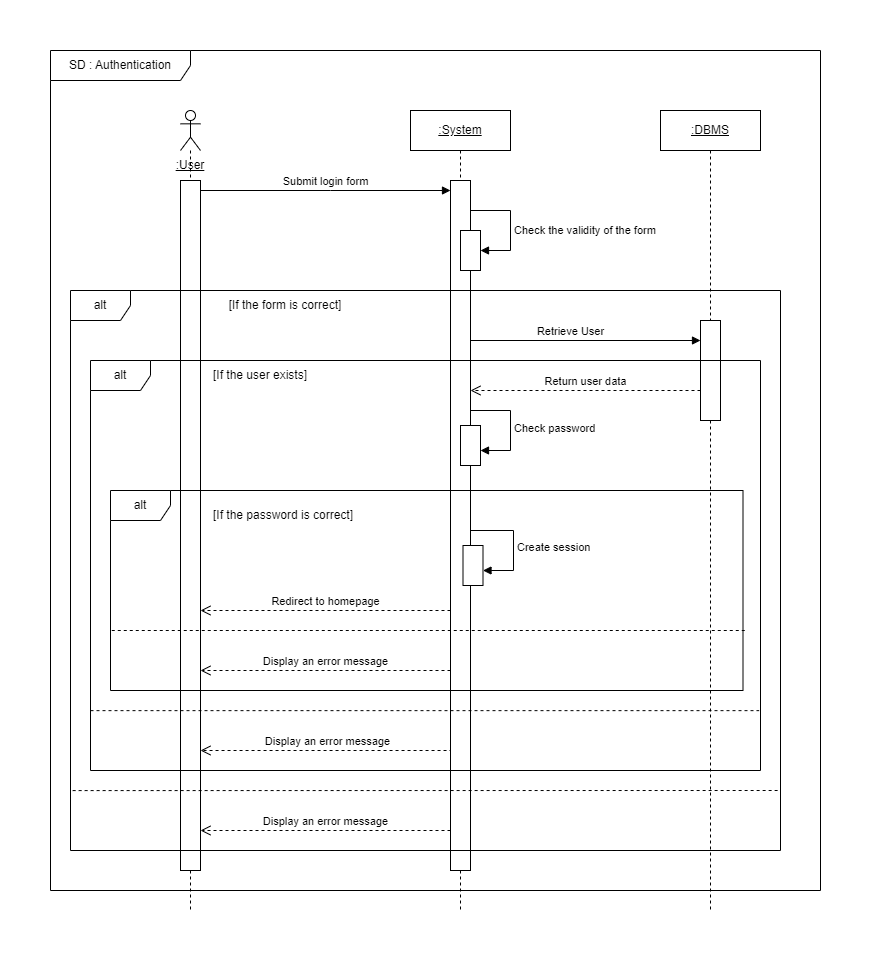

The diagram above was exported from draw.io. Its source (the exported page's mxGraphModel, read from the mxfile embedded in the PNG):
<mxGraphModel dx="1418" dy="838" grid="1" gridSize="10" guides="1" tooltips="1" connect="1" arrows="1" fold="1" page="1" pageScale="1" pageWidth="827" pageHeight="1169" math="0" shadow="0">
  <root>
    <mxCell id="0" />
    <mxCell id="1" parent="0" />
    <mxCell id="Re8n_VJptPzaU-qCZ5iW-5" value=":System" style="shape=umlLifeline;perimeter=lifelinePerimeter;whiteSpace=wrap;html=1;container=1;dropTarget=0;collapsible=0;recursiveResize=0;outlineConnect=0;portConstraint=eastwest;newEdgeStyle={&quot;edgeStyle&quot;:&quot;elbowEdgeStyle&quot;,&quot;elbow&quot;:&quot;vertical&quot;,&quot;curved&quot;:0,&quot;rounded&quot;:0};fontStyle=4" parent="1" vertex="1">
      <mxGeometry x="380" y="80" width="100" height="800" as="geometry" />
    </mxCell>
    <mxCell id="Re8n_VJptPzaU-qCZ5iW-15" value="" style="html=1;points=[];perimeter=orthogonalPerimeter;outlineConnect=0;targetShapes=umlLifeline;portConstraint=eastwest;newEdgeStyle={&quot;edgeStyle&quot;:&quot;elbowEdgeStyle&quot;,&quot;elbow&quot;:&quot;vertical&quot;,&quot;curved&quot;:0,&quot;rounded&quot;:0};" parent="Re8n_VJptPzaU-qCZ5iW-5" vertex="1">
      <mxGeometry x="40" y="70" width="20" height="690" as="geometry" />
    </mxCell>
    <mxCell id="N3PT0vqg0QaNjBo_fJtz-11" value="" style="html=1;points=[];perimeter=orthogonalPerimeter;outlineConnect=0;targetShapes=umlLifeline;portConstraint=eastwest;newEdgeStyle={&quot;edgeStyle&quot;:&quot;elbowEdgeStyle&quot;,&quot;elbow&quot;:&quot;vertical&quot;,&quot;curved&quot;:0,&quot;rounded&quot;:0};" parent="Re8n_VJptPzaU-qCZ5iW-5" vertex="1">
      <mxGeometry x="50" y="120" width="20" height="40" as="geometry" />
    </mxCell>
    <mxCell id="Re8n_VJptPzaU-qCZ5iW-6" value="" style="shape=umlLifeline;perimeter=lifelinePerimeter;whiteSpace=wrap;html=1;container=1;dropTarget=0;collapsible=0;recursiveResize=0;outlineConnect=0;portConstraint=eastwest;newEdgeStyle={&quot;edgeStyle&quot;:&quot;elbowEdgeStyle&quot;,&quot;elbow&quot;:&quot;vertical&quot;,&quot;curved&quot;:0,&quot;rounded&quot;:0};participant=umlActor;" parent="1" vertex="1">
      <mxGeometry x="150" y="80" width="20" height="800" as="geometry" />
    </mxCell>
    <mxCell id="Re8n_VJptPzaU-qCZ5iW-16" value="Submit login form" style="html=1;verticalAlign=bottom;endArrow=block;edgeStyle=elbowEdgeStyle;elbow=vertical;curved=0;rounded=0;" parent="1" source="BhV0y8SXA7PZPgxYEH5C-1" target="Re8n_VJptPzaU-qCZ5iW-15" edge="1">
      <mxGeometry x="-0.0019" relative="1" as="geometry">
        <mxPoint x="280" y="150" as="sourcePoint" />
        <Array as="points">
          <mxPoint x="300" y="160" />
        </Array>
        <mxPoint as="offset" />
      </mxGeometry>
    </mxCell>
    <mxCell id="N3PT0vqg0QaNjBo_fJtz-1" value=":User" style="text;html=1;strokeColor=none;fillColor=none;align=center;verticalAlign=middle;whiteSpace=wrap;rounded=0;fontStyle=4" parent="1" vertex="1">
      <mxGeometry x="130" y="120" width="60" height="30" as="geometry" />
    </mxCell>
    <mxCell id="N3PT0vqg0QaNjBo_fJtz-2" value="[If the form is correct]" style="text;html=1;strokeColor=none;fillColor=none;align=center;verticalAlign=middle;whiteSpace=wrap;rounded=0;fontStyle=0" parent="1" vertex="1">
      <mxGeometry x="160" y="260" width="190" height="30" as="geometry" />
    </mxCell>
    <mxCell id="N3PT0vqg0QaNjBo_fJtz-6" value="SD : Authentication" style="shape=umlFrame;whiteSpace=wrap;html=1;pointerEvents=0;width=140;height=30;" parent="1" vertex="1">
      <mxGeometry x="20" y="20" width="770" height="840" as="geometry" />
    </mxCell>
    <mxCell id="N3PT0vqg0QaNjBo_fJtz-7" value=":DBMS" style="shape=umlLifeline;perimeter=lifelinePerimeter;whiteSpace=wrap;html=1;container=1;dropTarget=0;collapsible=0;recursiveResize=0;outlineConnect=0;portConstraint=eastwest;newEdgeStyle={&quot;edgeStyle&quot;:&quot;elbowEdgeStyle&quot;,&quot;elbow&quot;:&quot;vertical&quot;,&quot;curved&quot;:0,&quot;rounded&quot;:0};fontStyle=4" parent="1" vertex="1">
      <mxGeometry x="630" y="80" width="100" height="800" as="geometry" />
    </mxCell>
    <mxCell id="N3PT0vqg0QaNjBo_fJtz-8" value="" style="html=1;points=[];perimeter=orthogonalPerimeter;outlineConnect=0;targetShapes=umlLifeline;portConstraint=eastwest;newEdgeStyle={&quot;edgeStyle&quot;:&quot;elbowEdgeStyle&quot;,&quot;elbow&quot;:&quot;vertical&quot;,&quot;curved&quot;:0,&quot;rounded&quot;:0};" parent="N3PT0vqg0QaNjBo_fJtz-7" vertex="1">
      <mxGeometry x="40" y="210" width="20" height="100" as="geometry" />
    </mxCell>
    <mxCell id="N3PT0vqg0QaNjBo_fJtz-12" value="Check the validity of the form" style="html=1;align=left;spacingLeft=2;endArrow=block;rounded=0;edgeStyle=orthogonalEdgeStyle;curved=0;rounded=0;" parent="1" target="N3PT0vqg0QaNjBo_fJtz-11" edge="1">
      <mxGeometry x="0.2308" relative="1" as="geometry">
        <mxPoint x="440" y="200" as="sourcePoint" />
        <Array as="points">
          <mxPoint x="440" y="180" />
          <mxPoint x="480" y="180" />
          <mxPoint x="480" y="220" />
        </Array>
        <mxPoint as="offset" />
      </mxGeometry>
    </mxCell>
    <mxCell id="N3PT0vqg0QaNjBo_fJtz-9" value="Retrieve User" style="html=1;verticalAlign=bottom;endArrow=block;edgeStyle=elbowEdgeStyle;elbow=vertical;curved=0;rounded=0;" parent="1" target="N3PT0vqg0QaNjBo_fJtz-8" edge="1">
      <mxGeometry x="0.1034" relative="1" as="geometry">
        <mxPoint x="440" y="370" as="sourcePoint" />
        <Array as="points">
          <mxPoint x="490" y="310" />
        </Array>
        <mxPoint as="offset" />
      </mxGeometry>
    </mxCell>
    <mxCell id="N3PT0vqg0QaNjBo_fJtz-10" value="Return user data" style="html=1;verticalAlign=bottom;endArrow=open;dashed=1;endSize=8;edgeStyle=elbowEdgeStyle;elbow=vertical;curved=0;rounded=0;" parent="1" source="N3PT0vqg0QaNjBo_fJtz-8" target="Re8n_VJptPzaU-qCZ5iW-15" edge="1">
      <mxGeometry relative="1" as="geometry">
        <mxPoint x="440" y="400" as="targetPoint" />
        <Array as="points">
          <mxPoint x="510" y="360" />
          <mxPoint x="530" y="400" />
          <mxPoint x="610" y="400" />
          <mxPoint x="620" y="400" />
          <mxPoint x="510" y="410" />
        </Array>
      </mxGeometry>
    </mxCell>
    <mxCell id="N3PT0vqg0QaNjBo_fJtz-14" value="[If the user exists]" style="text;html=1;strokeColor=none;fillColor=none;align=center;verticalAlign=middle;whiteSpace=wrap;rounded=0;fontStyle=0" parent="1" vertex="1">
      <mxGeometry x="160" y="330" width="140" height="30" as="geometry" />
    </mxCell>
    <mxCell id="N3PT0vqg0QaNjBo_fJtz-15" value="" style="html=1;points=[];perimeter=orthogonalPerimeter;outlineConnect=0;targetShapes=umlLifeline;portConstraint=eastwest;newEdgeStyle={&quot;edgeStyle&quot;:&quot;elbowEdgeStyle&quot;,&quot;elbow&quot;:&quot;vertical&quot;,&quot;curved&quot;:0,&quot;rounded&quot;:0};" parent="1" vertex="1">
      <mxGeometry x="430" y="395" width="20" height="40" as="geometry" />
    </mxCell>
    <mxCell id="N3PT0vqg0QaNjBo_fJtz-16" value="Check password" style="html=1;align=left;spacingLeft=2;endArrow=block;rounded=0;edgeStyle=orthogonalEdgeStyle;curved=0;rounded=0;" parent="1" source="Re8n_VJptPzaU-qCZ5iW-15" target="N3PT0vqg0QaNjBo_fJtz-15" edge="1">
      <mxGeometry x="0.0545" relative="1" as="geometry">
        <mxPoint x="470" y="400" as="sourcePoint" />
        <Array as="points">
          <mxPoint x="480" y="380" />
          <mxPoint x="480" y="420" />
        </Array>
        <mxPoint as="offset" />
      </mxGeometry>
    </mxCell>
    <mxCell id="N3PT0vqg0QaNjBo_fJtz-19" value="[If the password is correct]" style="text;html=1;strokeColor=none;fillColor=none;align=center;verticalAlign=middle;whiteSpace=wrap;rounded=0;fontStyle=0" parent="1" vertex="1">
      <mxGeometry x="152.5" y="470" width="200" height="30" as="geometry" />
    </mxCell>
    <mxCell id="N3PT0vqg0QaNjBo_fJtz-20" value="" style="html=1;points=[];perimeter=orthogonalPerimeter;outlineConnect=0;targetShapes=umlLifeline;portConstraint=eastwest;newEdgeStyle={&quot;edgeStyle&quot;:&quot;elbowEdgeStyle&quot;,&quot;elbow&quot;:&quot;vertical&quot;,&quot;curved&quot;:0,&quot;rounded&quot;:0};" parent="1" vertex="1">
      <mxGeometry x="432.5" y="515" width="20" height="40" as="geometry" />
    </mxCell>
    <mxCell id="N3PT0vqg0QaNjBo_fJtz-21" value="Create session" style="html=1;align=left;spacingLeft=2;endArrow=block;rounded=0;edgeStyle=orthogonalEdgeStyle;curved=0;rounded=0;" parent="1" source="Re8n_VJptPzaU-qCZ5iW-15" target="N3PT0vqg0QaNjBo_fJtz-20" edge="1">
      <mxGeometry x="0.0545" relative="1" as="geometry">
        <mxPoint x="442.5" y="500" as="sourcePoint" />
        <Array as="points">
          <mxPoint x="483" y="500" />
          <mxPoint x="483" y="540" />
        </Array>
        <mxPoint as="offset" />
      </mxGeometry>
    </mxCell>
    <mxCell id="N3PT0vqg0QaNjBo_fJtz-23" value="Redirect to homepage" style="html=1;verticalAlign=bottom;endArrow=open;dashed=1;endSize=8;edgeStyle=elbowEdgeStyle;elbow=vertical;curved=0;rounded=0;" parent="1" source="Re8n_VJptPzaU-qCZ5iW-15" target="BhV0y8SXA7PZPgxYEH5C-1" edge="1">
      <mxGeometry relative="1" as="geometry">
        <mxPoint x="162" y="580" as="targetPoint" />
        <mxPoint x="422.5" y="580" as="sourcePoint" />
        <Array as="points">
          <mxPoint x="242.5" y="580" />
          <mxPoint x="262.5" y="620" />
          <mxPoint x="342.5" y="620" />
          <mxPoint x="352.5" y="620" />
          <mxPoint x="242.5" y="630" />
        </Array>
        <mxPoint as="offset" />
      </mxGeometry>
    </mxCell>
    <mxCell id="N3PT0vqg0QaNjBo_fJtz-25" value="Display an error message" style="html=1;verticalAlign=bottom;endArrow=open;dashed=1;endSize=8;edgeStyle=elbowEdgeStyle;elbow=vertical;curved=0;rounded=0;" parent="1" source="Re8n_VJptPzaU-qCZ5iW-15" target="BhV0y8SXA7PZPgxYEH5C-1" edge="1">
      <mxGeometry x="-0.0019" relative="1" as="geometry">
        <mxPoint x="162.5" y="640" as="targetPoint" />
        <mxPoint x="422.5" y="640" as="sourcePoint" />
        <Array as="points">
          <mxPoint x="242.5" y="640" />
          <mxPoint x="262.5" y="680" />
          <mxPoint x="342.5" y="680" />
          <mxPoint x="352.5" y="680" />
          <mxPoint x="242.5" y="690" />
        </Array>
        <mxPoint as="offset" />
      </mxGeometry>
    </mxCell>
    <mxCell id="N3PT0vqg0QaNjBo_fJtz-26" value="Display an error message" style="html=1;verticalAlign=bottom;endArrow=open;dashed=1;endSize=8;edgeStyle=elbowEdgeStyle;elbow=vertical;curved=0;rounded=0;exitX=0;exitY=0.684;exitDx=0;exitDy=0;exitPerimeter=0;" parent="1" source="Re8n_VJptPzaU-qCZ5iW-15" target="BhV0y8SXA7PZPgxYEH5C-1" edge="1">
      <mxGeometry x="0.272" relative="1" as="geometry">
        <mxPoint x="160" y="700" as="targetPoint" />
        <mxPoint x="420" y="700" as="sourcePoint" />
        <Array as="points">
          <mxPoint x="340" y="720" />
          <mxPoint x="360" y="710" />
          <mxPoint x="240" y="690" />
          <mxPoint x="242.5" y="700" />
          <mxPoint x="262.5" y="740" />
          <mxPoint x="342.5" y="740" />
          <mxPoint x="352.5" y="740" />
          <mxPoint x="242.5" y="750" />
        </Array>
        <mxPoint as="offset" />
      </mxGeometry>
    </mxCell>
    <mxCell id="N3PT0vqg0QaNjBo_fJtz-27" value="Display an error message" style="html=1;verticalAlign=bottom;endArrow=open;dashed=1;endSize=8;edgeStyle=elbowEdgeStyle;elbow=vertical;curved=0;rounded=0;" parent="1" source="Re8n_VJptPzaU-qCZ5iW-15" target="BhV0y8SXA7PZPgxYEH5C-1" edge="1">
      <mxGeometry relative="1" as="geometry">
        <mxPoint x="160" y="740" as="targetPoint" />
        <mxPoint x="420" y="740" as="sourcePoint" />
        <Array as="points">
          <mxPoint x="360" y="800" />
          <mxPoint x="330" y="790" />
          <mxPoint x="360" y="800" />
          <mxPoint x="380" y="770" />
          <mxPoint x="240" y="740" />
          <mxPoint x="242.5" y="750" />
          <mxPoint x="262.5" y="790" />
          <mxPoint x="342.5" y="790" />
          <mxPoint x="352.5" y="790" />
          <mxPoint x="242.5" y="800" />
        </Array>
      </mxGeometry>
    </mxCell>
    <mxCell id="BhV0y8SXA7PZPgxYEH5C-1" value="" style="html=1;points=[];perimeter=orthogonalPerimeter;outlineConnect=0;targetShapes=umlLifeline;portConstraint=eastwest;newEdgeStyle={&quot;edgeStyle&quot;:&quot;elbowEdgeStyle&quot;,&quot;elbow&quot;:&quot;vertical&quot;,&quot;curved&quot;:0,&quot;rounded&quot;:0};" parent="1" vertex="1">
      <mxGeometry x="150" y="150" width="20" height="690" as="geometry" />
    </mxCell>
    <mxCell id="ZOyB7aOdemdX4cD5MW8H-1" value="" style="endArrow=none;dashed=1;html=1;rounded=0;entryX=0.998;entryY=0.854;entryDx=0;entryDy=0;entryPerimeter=0;exitX=0;exitY=0.854;exitDx=0;exitDy=0;exitPerimeter=0;" parent="1" source="N3PT0vqg0QaNjBo_fJtz-13" target="N3PT0vqg0QaNjBo_fJtz-13" edge="1">
      <mxGeometry width="50" height="50" relative="1" as="geometry">
        <mxPoint x="90" y="680" as="sourcePoint" />
        <mxPoint x="730" y="680" as="targetPoint" />
      </mxGeometry>
    </mxCell>
    <mxCell id="ZOyB7aOdemdX4cD5MW8H-2" value="" style="endArrow=none;dashed=1;html=1;rounded=0;exitX=0.003;exitY=0.893;exitDx=0;exitDy=0;exitPerimeter=0;" parent="1" source="Re8n_VJptPzaU-qCZ5iW-21" edge="1">
      <mxGeometry width="50" height="50" relative="1" as="geometry">
        <mxPoint x="90" y="760" as="sourcePoint" />
        <mxPoint x="750" y="760" as="targetPoint" />
      </mxGeometry>
    </mxCell>
    <mxCell id="N3PT0vqg0QaNjBo_fJtz-24" value="" style="endArrow=none;dashed=1;html=1;rounded=0;exitX=0.002;exitY=0.7;exitDx=0;exitDy=0;exitPerimeter=0;entryX=1.004;entryY=0.7;entryDx=0;entryDy=0;entryPerimeter=0;" parent="1" source="N3PT0vqg0QaNjBo_fJtz-18" target="N3PT0vqg0QaNjBo_fJtz-18" edge="1">
      <mxGeometry width="50" height="50" relative="1" as="geometry">
        <mxPoint x="102.5" y="600" as="sourcePoint" />
        <mxPoint x="560" y="600" as="targetPoint" />
      </mxGeometry>
    </mxCell>
    <mxCell id="Re8n_VJptPzaU-qCZ5iW-21" value="alt" style="shape=umlFrame;whiteSpace=wrap;html=1;pointerEvents=0;" parent="1" vertex="1">
      <mxGeometry x="40" y="260" width="710" height="560" as="geometry" />
    </mxCell>
    <mxCell id="N3PT0vqg0QaNjBo_fJtz-18" value="alt" style="shape=umlFrame;whiteSpace=wrap;html=1;pointerEvents=0;" parent="1" vertex="1">
      <mxGeometry x="80" y="460" width="632.5" height="200" as="geometry" />
    </mxCell>
    <mxCell id="N3PT0vqg0QaNjBo_fJtz-13" value="alt" style="shape=umlFrame;whiteSpace=wrap;html=1;pointerEvents=0;" parent="1" vertex="1">
      <mxGeometry x="60" y="330" width="670" height="410" as="geometry" />
    </mxCell>
  </root>
</mxGraphModel>